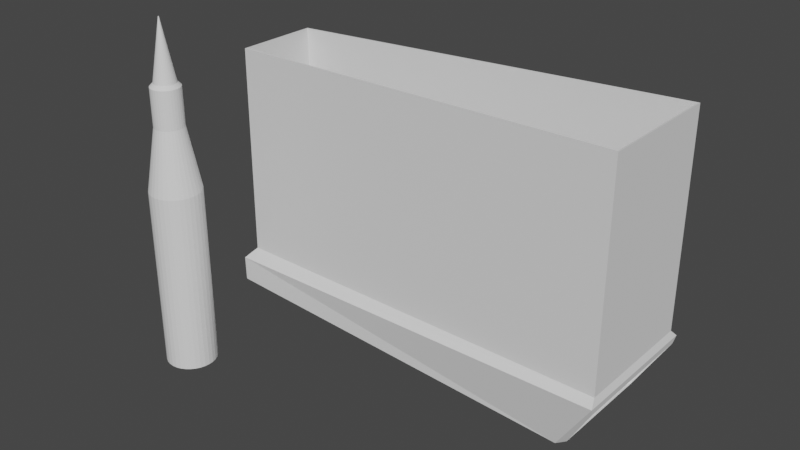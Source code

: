 # Source: wiigunmagazineandround.blend  (saved by Blender 2.80.75; exported with 4.5.12 LTS)
import bpy
from mathutils import Matrix  # noqa: F401  (used for matrix-valued properties, if any)

bpy.ops.wm.read_factory_settings(use_empty=True)
scene = bpy.context.scene
scene.name = 'Scene'

# ---- collections
col_collection = bpy.data.collections.new('Collection'); scene.collection.children.link(col_collection)

# ---- world
world_world = bpy.data.worlds.new('World'); scene.world = world_world
world_world.use_nodes = True; world_world.node_tree.nodes.clear()
_N = world_world.node_tree.nodes; _L = world_world.node_tree.links
n0 = _N.new('ShaderNodeOutputWorld'); n0.name = 'World Output'; n0.location = (300, 300)
n1 = _N.new('ShaderNodeBackground'); n1.name = 'Background'; n1.location = (10, 300)
n1.inputs[0].default_value = (0.05088, 0.05088, 0.05088, 1.0)
_L.new(n1.outputs[0], n0.inputs[0])
n0.is_active_output = True
world_world.color = (0.05088, 0.05088, 0.05088)
world_world.use_sun_shadow = False
world_world.sun_shadow_jitter_overblur = 0.0

# ---- meshes
me_cube = bpy.data.meshes.new('Cube')
me_cube.from_pydata([(-0.4283, -0.5785, -0.224), (-0.4283, 3.218, -0.224), (-0.4415, -0.5844, 0.5448), (-0.4415, 3.224, 0.5448), (14.83, -0.9808, -0.9593), (14.83, 3.621, -0.9593), (16.34, -1.499, 1.38), (16.34, 4.139, 1.38), (15.17, -0.8252, -0.811), (15.17, 3.465, -0.811), (16.3, -1.334, 1.113), (16.3, 3.973, 1.113), (0.09609, -0.3482, 1.095), (0.0, -3.055, -2.216), (0.09609, 2.988, 1.095), (16.24, -1.213, 1.661), (16.24, 3.853, 1.661), (-0.2951, 3.324, -0.3305), (-0.2951, -0.6842, -0.3305), (-0.3119, 3.332, 0.6513), (-0.3119, -0.6917, 0.6513), (0.1084, -0.338, 9.464), (0.1084, 2.978, 9.464), (16.23, 3.839, 10.03), (16.23, -1.199, 10.03), (0.1826, -0.276, 9.473), (0.1976, -0.2634, 0.7098), (0.1976, 2.903, 0.7098), (0.1826, 2.916, 9.473), (16.15, -1.09, 1.251), (16.16, -1.109, 10.02), (16.15, 3.73, 1.251), (16.16, 3.749, 10.02), (0.1951, -3.074, -2.216), (0.3827, -3.131, -2.216), (0.5556, -3.224, -2.216), (0.7071, -3.348, -2.216), (0.8315, -3.5, -2.216), (0.9239, -3.672, -2.216), (0.9808, -3.86, -2.216), (1.0, -4.055, -2.216), (0.9808, -4.25, -2.216), (0.9239, -4.438, -2.216), (0.8315, -4.611, -2.216), (0.7071, -4.762, -2.216), (0.5556, -4.887, -2.216), (0.3827, -4.979, -2.216), (0.1951, -5.036, -2.216), (-3.258e-07, -5.055, -2.216), (-0.1951, -5.036, -2.216), (-0.3827, -4.979, -2.216), (-0.5556, -4.887, -2.216), (-0.7071, -4.762, -2.216), (-0.8315, -4.611, -2.216), (-0.9239, -4.438, -2.216), (-0.9808, -4.25, -2.216), (-1.0, -4.055, -2.216), (-0.9808, -3.86, -2.216), (-0.9239, -3.672, -2.216), (-0.8315, -3.5, -2.216), (-0.7071, -3.348, -2.216), (-0.5556, -3.224, -2.216), (-0.3827, -3.131, -2.216), (-0.1951, -3.074, -2.216), (0.1951, -3.074, 5.024), (0.0, -3.055, 5.024), (0.3827, -3.131, 5.024), (0.5556, -3.224, 5.024), (0.7071, -3.348, 5.024), (0.8315, -3.5, 5.024), (0.9239, -3.672, 5.024), (0.9808, -3.86, 5.024), (1.0, -4.055, 5.024), (0.9808, -4.25, 5.024), (0.9239, -4.438, 5.024), (0.8315, -4.611, 5.024), (0.7071, -4.762, 5.024), (0.5556, -4.887, 5.024), (0.3827, -4.979, 5.024), (0.1951, -5.036, 5.024), (-3.258e-07, -5.055, 5.024), (-0.1951, -5.036, 5.024), (-0.3827, -4.979, 5.024), (-0.5556, -4.887, 5.024), (-0.7071, -4.762, 5.024), (-0.8315, -4.611, 5.024), (-0.9239, -4.438, 5.024), (-0.9808, -4.25, 5.024), (-1.0, -4.055, 5.024), (-0.9808, -3.86, 5.024), (-0.9239, -3.672, 5.024), (-0.8315, -3.5, 5.024), (-0.7071, -3.348, 5.024), (-0.5556, -3.224, 5.024), (-0.3827, -3.131, 5.024), (-0.1951, -3.074, 5.024), (0.1114, -3.495, 7.509), (-2.666e-08, -3.484, 7.509), (0.2186, -3.527, 7.509), (0.3173, -3.58, 7.509), (0.4038, -3.651, 7.509), (0.4749, -3.738, 7.509), (0.5276, -3.837, 7.509), (0.5601, -3.944, 7.509), (0.5711, -4.055, 7.509), (0.5601, -4.167, 7.509), (0.5276, -4.274, 7.509), (0.4749, -4.372, 7.509), (0.4038, -4.459, 7.509), (0.3173, -4.53, 7.509), (0.2186, -4.583, 7.509), (0.1114, -4.615, 7.509), (-2.272e-07, -4.626, 7.509), (-0.1114, -4.615, 7.509), (-0.2186, -4.583, 7.509), (-0.3173, -4.53, 7.509), (-0.4038, -4.459, 7.509), (-0.4749, -4.372, 7.509), (-0.5276, -4.274, 7.509), (-0.5601, -4.167, 7.509), (-0.5711, -4.055, 7.509), (-0.5601, -3.944, 7.509), (-0.5276, -3.837, 7.509), (-0.4749, -3.738, 7.509), (-0.4038, -3.651, 7.509), (-0.3173, -3.58, 7.509), (-0.2186, -3.527, 7.509), (-0.1114, -3.495, 7.509), (-2.666e-08, -3.484, 9.013), (9.335e-08, -4.038, 11.51), (0.003414, -4.038, 11.51), (0.1114, -3.495, 9.013), (0.006694, -4.039, 11.51), (0.2186, -3.527, 9.013), (0.009719, -4.041, 11.51), (0.3173, -3.58, 9.013), (0.01237, -4.043, 11.51), (0.4038, -3.651, 9.013), (0.01455, -4.045, 11.51), (0.4749, -3.738, 9.013), (0.01616, -4.048, 11.51), (0.5276, -3.837, 9.013), (0.01716, -4.052, 11.51), (0.5601, -3.944, 9.013), (0.01749, -4.055, 11.51), (0.5711, -4.055, 9.013), (0.01716, -4.059, 11.51), (0.5601, -4.167, 9.013), (0.01616, -4.062, 11.51), (0.5276, -4.274, 9.013), (0.01455, -4.065, 11.51), (0.4749, -4.372, 9.013), (0.01237, -4.067, 11.51), (0.4038, -4.459, 9.013), (0.009718, -4.07, 11.51), (0.3173, -4.53, 9.013), (0.006696, -4.071, 11.51), (0.2186, -4.583, 9.013), (0.003412, -4.072, 11.51), (0.1114, -4.615, 9.013), (6.746e-07, -4.073, 11.51), (-2.272e-07, -4.626, 9.013), (-0.003413, -4.072, 11.51), (-0.1114, -4.615, 9.013), (-0.006695, -4.071, 11.51), (-0.2186, -4.583, 9.013), (-0.009721, -4.07, 11.51), (-0.3173, -4.53, 9.013), (-0.01237, -4.067, 11.51), (-0.4038, -4.459, 9.013), (-0.01455, -4.065, 11.51), (-0.4749, -4.372, 9.013), (-0.01616, -4.062, 11.51), (-0.5276, -4.274, 9.013), (-0.01716, -4.059, 11.51), (-0.5601, -4.167, 9.013), (-0.01749, -4.055, 11.51), (-0.5711, -4.055, 9.013), (-0.01716, -4.052, 11.51), (-0.5601, -3.944, 9.013), (-0.01616, -4.048, 11.51), (-0.5276, -3.837, 9.013), (-0.01455, -4.045, 11.51), (-0.4749, -3.738, 9.013), (-0.01237, -4.043, 11.51), (-0.4038, -3.651, 9.013), (-0.00972, -4.041, 11.51), (-0.3173, -3.58, 9.013), (-0.006695, -4.039, 11.51), (-0.2186, -3.527, 9.013), (-0.003413, -4.038, 11.51), (-0.1114, -3.495, 9.013), (-1.937e-07, -3.623, 9.152), (0.08428, -3.631, 9.152), (0.1653, -3.656, 9.152), (0.24, -3.696, 9.152), (0.3055, -3.75, 9.152), (0.3592, -3.815, 9.152), (0.3991, -3.89, 9.152), (0.4237, -3.971, 9.152), (0.432, -4.055, 9.152), (0.4237, -4.139, 9.152), (0.3991, -4.22, 9.152), (0.3592, -4.295, 9.152), (0.3055, -4.361, 9.152), (0.24, -4.414, 9.152), (0.1653, -4.454, 9.152), (0.08428, -4.479, 9.152), (-2.068e-07, -4.487, 9.152), (-0.08428, -4.479, 9.152), (-0.1653, -4.454, 9.152), (-0.24, -4.414, 9.152), (-0.3055, -4.361, 9.152), (-0.3592, -4.295, 9.152), (-0.3991, -4.22, 9.152), (-0.4237, -4.139, 9.152), (-0.432, -4.055, 9.152), (-0.4237, -3.971, 9.152), (-0.3991, -3.89, 9.152), (-0.3592, -3.815, 9.152), (-0.3055, -3.75, 9.152), (-0.24, -3.696, 9.152), (-0.1653, -3.656, 9.152), (-0.08428, -3.631, 9.152), (14.96, 3.456, -0.8018), (14.96, -0.8164, -0.8018), (16.08, -1.318, 1.097), (16.08, 3.958, 1.097), (15.22, -0.4182, -0.372), (14.89, -0.5156, -0.4772), (14.89, 3.156, -0.4772), (15.22, 3.058, -0.372), (15.62, -0.8456, 0.772), (15.83, -0.6926, 0.6668), (15.83, 3.333, 0.6668), (15.62, 3.486, 0.772)], [], [(15, 12, 20, 6), (17, 19, 7, 5), (0, 2, 3, 1), (4, 6, 20, 18), (14, 16, 7, 19), (30, 25, 21, 24), (16, 15, 6, 7), (11, 9, 5, 7), (229, 232, 226, 225), (4, 5, 9, 8), (10, 11, 7, 6), (17, 5, 4, 18), (224, 225, 8, 9), (226, 227, 11, 10), (225, 226, 10, 8), (227, 224, 9, 11), (8, 10, 6, 4), (21, 22, 14, 12), (22, 23, 16, 14), (23, 24, 15, 16), (24, 21, 12, 15), (12, 14, 19, 20), (0, 1, 17, 18), (3, 2, 20, 19), (2, 0, 18, 20), (1, 3, 19, 17), (31, 27, 26, 29), (32, 30, 24, 23), (28, 32, 23, 22), (26, 27, 28, 25), (27, 31, 32, 28), (31, 29, 30, 32), (29, 26, 25, 30), (25, 28, 22, 21), (13, 65, 64, 33), (33, 64, 66, 34), (34, 66, 67, 35), (35, 67, 68, 36), (36, 68, 69, 37), (37, 69, 70, 38), (38, 70, 71, 39), (39, 71, 72, 40), (40, 72, 73, 41), (41, 73, 74, 42), (42, 74, 75, 43), (43, 75, 76, 44), (44, 76, 77, 45), (45, 77, 78, 46), (46, 78, 79, 47), (47, 79, 80, 48), (48, 80, 81, 49), (49, 81, 82, 50), (50, 82, 83, 51), (51, 83, 84, 52), (52, 84, 85, 53), (53, 85, 86, 54), (54, 86, 87, 55), (55, 87, 88, 56), (56, 88, 89, 57), (57, 89, 90, 58), (58, 90, 91, 59), (59, 91, 92, 60), (60, 92, 93, 61), (61, 93, 94, 62), (191, 128, 97, 127), (62, 94, 95, 63), (63, 95, 65, 13), (13, 33, 34, 35, 36, 37, 38, 39, 40, 41, 42, 43, 44, 45, 46, 47, 48, 49, 50, 51, 52, 53, 54, 55, 56, 57, 58, 59, 60, 61, 62, 63), (97, 96, 64, 65), (96, 98, 66, 64), (98, 99, 67, 66), (99, 100, 68, 67), (100, 101, 69, 68), (101, 102, 70, 69), (102, 103, 71, 70), (103, 104, 72, 71), (104, 105, 73, 72), (105, 106, 74, 73), (106, 107, 75, 74), (107, 108, 76, 75), (108, 109, 77, 76), (109, 110, 78, 77), (110, 111, 79, 78), (111, 112, 80, 79), (112, 113, 81, 80), (113, 114, 82, 81), (114, 115, 83, 82), (115, 116, 84, 83), (116, 117, 85, 84), (117, 118, 86, 85), (118, 119, 87, 86), (119, 120, 88, 87), (120, 121, 89, 88), (121, 122, 90, 89), (122, 123, 91, 90), (123, 124, 92, 91), (124, 125, 93, 92), (125, 126, 94, 93), (126, 127, 95, 94), (127, 97, 65, 95), (130, 129, 190, 188, 186, 184, 182, 180, 178, 176, 174, 172, 170, 168, 166, 164, 162, 160, 158, 156, 154, 152, 150, 148, 146, 144, 142, 140, 138, 136, 134, 132), (133, 135, 99, 98), (135, 137, 100, 99), (137, 139, 101, 100), (139, 141, 102, 101), (141, 143, 103, 102), (143, 145, 104, 103), (145, 147, 105, 104), (147, 149, 106, 105), (149, 151, 107, 106), (151, 153, 108, 107), (153, 155, 109, 108), (155, 157, 110, 109), (157, 159, 111, 110), (159, 161, 112, 111), (161, 163, 113, 112), (163, 165, 114, 113), (165, 167, 115, 114), (167, 169, 116, 115), (169, 171, 117, 116), (171, 173, 118, 117), (173, 175, 119, 118), (175, 177, 120, 119), (177, 179, 121, 120), (179, 181, 122, 121), (181, 183, 123, 122), (183, 185, 124, 123), (185, 187, 125, 124), (187, 189, 126, 125), (189, 191, 127, 126), (131, 133, 98, 96), (131, 128, 192, 193), (133, 131, 193, 194), (135, 133, 194, 195), (137, 135, 195, 196), (139, 137, 196, 197), (141, 139, 197, 198), (143, 141, 198, 199), (145, 143, 199, 200), (147, 145, 200, 201), (149, 147, 201, 202), (151, 149, 202, 203), (153, 151, 203, 204), (155, 153, 204, 205), (157, 155, 205, 206), (159, 157, 206, 207), (161, 159, 207, 208), (163, 161, 208, 209), (165, 163, 209, 210), (167, 165, 210, 211), (169, 167, 211, 212), (171, 169, 212, 213), (173, 171, 213, 214), (175, 173, 214, 215), (177, 175, 215, 216), (179, 177, 216, 217), (181, 179, 217, 218), (183, 181, 218, 219), (185, 183, 219, 220), (187, 185, 220, 221), (189, 187, 221, 222), (191, 189, 222, 223), (128, 191, 223, 192), (128, 131, 96, 97), (129, 130, 193, 192), (130, 132, 194, 193), (132, 134, 195, 194), (134, 136, 196, 195), (136, 138, 197, 196), (138, 140, 198, 197), (140, 142, 199, 198), (142, 144, 200, 199), (144, 146, 201, 200), (146, 148, 202, 201), (148, 150, 203, 202), (150, 152, 204, 203), (152, 154, 205, 204), (154, 156, 206, 205), (156, 158, 207, 206), (158, 160, 208, 207), (160, 162, 209, 208), (162, 164, 210, 209), (164, 166, 211, 210), (166, 168, 212, 211), (168, 170, 213, 212), (170, 172, 214, 213), (172, 174, 215, 214), (174, 176, 216, 215), (176, 178, 217, 216), (178, 180, 218, 217), (180, 182, 219, 218), (182, 184, 220, 219), (184, 186, 221, 220), (186, 188, 222, 221), (188, 190, 223, 222), (190, 129, 192, 223), (231, 234, 233, 228), (235, 230, 224, 227), (232, 235, 227, 226), (231, 228, 229, 230), (233, 234, 235, 232), (228, 233, 232, 229), (234, 231, 230, 235), (230, 229, 225, 224)])
_uv = me_cube.uv_layers.new(name='UVMap')
_uv.uv.foreach_set('vector', [0.6445, 0.7162, 0.8557, 0.6837, 0.875, 0.75, 0.6418, 0.7414, 0.375, 0.25, 0.553, 0.25, 0.594, 0.4936, 0.375, 0.4848, 0.3943, 0.0194, 0.5337, 0.01929, 0.5337, 0.2307, 0.3943, 0.2306, 0.375, 0.7652, 0.594, 0.7564, 0.553, 1.0, 0.375, 1.0, 0.8557, 0.5663, 0.6445, 0.5338, 0.6418, 0.5086, 0.875, 0.5, 0.6483, 0.7086, 0.8517, 0.6707, 0.8552, 0.6818, 0.6448, 0.7151, 0.6437, 0.5338, 0.6437, 0.7162, 0.6013, 0.7408, 0.6013, 0.5092, 0.5694, 0.5182, 0.3923, 0.5247, 0.375, 0.4848, 0.594, 0.4936, 0.4231, 0.708, 0.538, 0.7131, 0.5679, 0.7302, 0.3932, 0.7238, 0.3598, 0.75, 0.3598, 0.5, 0.392, 0.5249, 0.392, 0.7251, 0.5696, 0.7312, 0.5696, 0.5188, 0.6013, 0.5092, 0.6013, 0.7408, 0.125, 0.5, 0.3598, 0.5, 0.3598, 0.75, 0.125, 0.75, 0.3932, 0.5262, 0.3932, 0.7238, 0.392, 0.7251, 0.392, 0.5249, 0.5679, 0.7302, 0.5679, 0.5198, 0.5696, 0.5188, 0.5696, 0.7312, 0.3932, 0.7238, 0.5679, 0.7302, 0.5694, 0.7318, 0.3923, 0.7253, 0.5679, 0.5198, 0.3932, 0.5262, 0.3923, 0.5247, 0.5694, 0.5182, 0.3923, 0.7253, 0.5694, 0.7318, 0.594, 0.7564, 0.375, 0.7652, 0.8552, 0.6818, 0.8552, 0.5682, 0.8557, 0.5663, 0.8557, 0.6837, 0.8552, 0.5682, 0.6448, 0.5349, 0.6445, 0.5338, 0.8557, 0.5663, 0.6448, 0.5349, 0.6448, 0.7151, 0.6437, 0.7162, 0.6437, 0.5338, 0.6448, 0.7151, 0.8552, 0.6818, 0.8557, 0.6837, 0.6445, 0.7162, 0.8557, 0.6837, 0.8557, 0.5663, 0.875, 0.5005, 0.875, 0.7495, 0.3943, 0.0194, 0.3943, 0.2306, 0.375, 0.25, 0.375, 0.0, 0.5337, 0.2307, 0.5337, 0.01929, 0.553, 0.0, 0.553, 0.25, 0.5337, 0.01929, 0.3943, 0.0194, 0.375, 0.0, 0.553, 0.0, 0.3943, 0.2306, 0.5337, 0.2307, 0.553, 0.25, 0.375, 0.25, 0.649, 0.5427, 0.851, 0.5815, 0.851, 0.6685, 0.649, 0.7073, 0.6483, 0.5414, 0.6483, 0.7086, 0.6448, 0.7151, 0.6448, 0.5349, 0.8517, 0.5793, 0.6483, 0.5414, 0.6448, 0.5349, 0.8552, 0.5682, 0.851, 0.6685, 0.851, 0.5815, 0.8517, 0.5793, 0.8517, 0.6707, 0.851, 0.5815, 0.649, 0.5427, 0.6483, 0.5414, 0.8517, 0.5793, 0.649, 0.5427, 0.649, 0.7073, 0.6483, 0.7086, 0.6483, 0.5414, 0.649, 0.7073, 0.851, 0.6685, 0.8517, 0.6707, 0.6483, 0.7086, 0.8517, 0.6707, 0.8517, 0.5793, 0.8552, 0.5682, 0.8552, 0.6818, 1.0, 0.5, 1.0, 1.0, 0.9688, 1.0, 0.9688, 0.5, 0.9688, 0.5, 0.9688, 1.0, 0.9375, 1.0, 0.9375, 0.5, 0.9375, 0.5, 0.9375, 1.0, 0.9062, 1.0, 0.9062, 0.5, 0.9062, 0.5, 0.9062, 1.0, 0.875, 1.0, 0.875, 0.5, 0.875, 0.5, 0.875, 1.0, 0.8438, 1.0, 0.8438, 0.5, 0.8438, 0.5, 0.8438, 1.0, 0.8125, 1.0, 0.8125, 0.5, 0.8125, 0.5, 0.8125, 1.0, 0.7812, 1.0, 0.7812, 0.5, 0.7812, 0.5, 0.7812, 1.0, 0.75, 1.0, 0.75, 0.5, 0.75, 0.5, 0.75, 1.0, 0.7188, 1.0, 0.7188, 0.5, 0.7188, 0.5, 0.7188, 1.0, 0.6875, 1.0, 0.6875, 0.5, 0.6875, 0.5, 0.6875, 1.0, 0.6562, 1.0, 0.6562, 0.5, 0.6562, 0.5, 0.6562, 1.0, 0.625, 1.0, 0.625, 0.5, 0.625, 0.5, 0.625, 1.0, 0.5938, 1.0, 0.5938, 0.5, 0.5938, 0.5, 0.5938, 1.0, 0.5625, 1.0, 0.5625, 0.5, 0.5625, 0.5, 0.5625, 1.0, 0.5312, 1.0, 0.5312, 0.5, 0.5312, 0.5, 0.5312, 1.0, 0.5, 1.0, 0.5, 0.5, 0.5, 0.5, 0.5, 1.0, 0.4688, 1.0, 0.4688, 0.5, 0.4688, 0.5, 0.4688, 1.0, 0.4375, 1.0, 0.4375, 0.5, 0.4375, 0.5, 0.4375, 1.0, 0.4062, 1.0, 0.4062, 0.5, 0.4062, 0.5, 0.4062, 1.0, 0.375, 1.0, 0.375, 0.5, 0.375, 0.5, 0.375, 1.0, 0.3438, 1.0, 0.3438, 0.5, 0.3438, 0.5, 0.3438, 1.0, 0.3125, 1.0, 0.3125, 0.5, 0.3125, 0.5, 0.3125, 1.0, 0.2812, 1.0, 0.2812, 0.5, 0.2812, 0.5, 0.2812, 1.0, 0.25, 1.0, 0.25, 0.5, 0.25, 0.5, 0.25, 1.0, 0.2188, 1.0, 0.2188, 0.5, 0.2188, 0.5, 0.2188, 1.0, 0.1875, 1.0, 0.1875, 0.5, 0.1875, 0.5, 0.1875, 1.0, 0.1562, 1.0, 0.1562, 0.5, 0.1562, 0.5, 0.1562, 1.0, 0.125, 1.0, 0.125, 0.5, 0.125, 0.5, 0.125, 1.0, 0.09375, 1.0, 0.09375, 0.5, 0.09375, 0.5, 0.09375, 1.0, 0.0625, 1.0, 0.0625, 0.5, 0.2138, 0.4319, 0.25, 0.4355, 0.25, 0.4355, 0.2138, 0.4319, 0.0625, 0.5, 0.0625, 1.0, 0.03125, 1.0, 0.03125, 0.5, 0.03125, 0.5, 0.03125, 1.0, 0.0, 1.0, 0.0, 0.5, 0.75, 0.49, 0.7968, 0.4854, 0.8418, 0.4717, 0.8833, 0.4496, 0.9197, 0.4197, 0.9496, 0.3833, 0.9717, 0.3418, 0.9854, 0.2968, 0.99, 0.25, 0.9854, 0.2032, 0.9717, 0.1582, 0.9496, 0.1167, 0.9197, 0.08029, 0.8833, 0.05045, 0.8418, 0.02827, 0.7968, 0.01461, 0.75, 0.01, 0.7032, 0.01461, 0.6582, 0.02827, 0.6167, 0.05045, 0.5803, 0.08029, 0.5504, 0.1167, 0.5283, 0.1582, 0.5146, 0.2032, 0.51, 0.25, 0.5146, 0.2968, 0.5283, 0.3418, 0.5504, 0.3833, 0.5803, 0.4197, 0.6167, 0.4496, 0.6582, 0.4717, 0.7032, 0.4854, 0.25, 0.4355, 0.2862, 0.4319, 0.2968, 0.4854, 0.25, 0.49, 0.2862, 0.4319, 0.321, 0.4214, 0.3418, 0.4717, 0.2968, 0.4854, 0.321, 0.4214, 0.353, 0.4042, 0.3833, 0.4496, 0.3418, 0.4717, 0.353, 0.4042, 0.3812, 0.3812, 0.4197, 0.4197, 0.3833, 0.4496, 0.3812, 0.3812, 0.4042, 0.353, 0.4496, 0.3833, 0.4197, 0.4197, 0.4042, 0.353, 0.4214, 0.321, 0.4717, 0.3418, 0.4496, 0.3833, 0.4214, 0.321, 0.4319, 0.2862, 0.4854, 0.2968, 0.4717, 0.3418, 0.4319, 0.2862, 0.4355, 0.25, 0.49, 0.25, 0.4854, 0.2968, 0.4355, 0.25, 0.4319, 0.2138, 0.4854, 0.2032, 0.49, 0.25, 0.4319, 0.2138, 0.4214, 0.179, 0.4717, 0.1582, 0.4854, 0.2032, 0.4214, 0.179, 0.4042, 0.147, 0.4496, 0.1167, 0.4717, 0.1582, 0.4042, 0.147, 0.3812, 0.1188, 0.4197, 0.08029, 0.4496, 0.1167, 0.3812, 0.1188, 0.353, 0.09578, 0.3833, 0.05045, 0.4197, 0.08029, 0.353, 0.09578, 0.321, 0.07864, 0.3418, 0.02827, 0.3833, 0.05045, 0.321, 0.07864, 0.2862, 0.06808, 0.2968, 0.01461, 0.3418, 0.02827, 0.2862, 0.06808, 0.25, 0.06452, 0.25, 0.01, 0.2968, 0.01461, 0.25, 0.06452, 0.2138, 0.06809, 0.2032, 0.01461, 0.25, 0.01, 0.2138, 0.06809, 0.179, 0.07864, 0.1582, 0.02827, 0.2032, 0.01461, 0.179, 0.07864, 0.147, 0.09578, 0.1167, 0.05045, 0.1582, 0.02827, 0.147, 0.09578, 0.1188, 0.1188, 0.08029, 0.08029, 0.1167, 0.05045, 0.1188, 0.1188, 0.09578, 0.147, 0.05045, 0.1167, 0.08029, 0.08029, 0.09578, 0.147, 0.07864, 0.179, 0.02827, 0.1582, 0.05045, 0.1167, 0.07864, 0.179, 0.06808, 0.2138, 0.01461, 0.2032, 0.02827, 0.1582, 0.06808, 0.2138, 0.06452, 0.25, 0.01, 0.25, 0.01461, 0.2032, 0.06452, 0.25, 0.06808, 0.2862, 0.01461, 0.2968, 0.01, 0.25, 0.06808, 0.2862, 0.07864, 0.321, 0.02827, 0.3418, 0.01461, 0.2968, 0.07864, 0.321, 0.09578, 0.353, 0.05045, 0.3833, 0.02827, 0.3418, 0.09578, 0.353, 0.1188, 0.3812, 0.08029, 0.4197, 0.05045, 0.3833, 0.1188, 0.3812, 0.147, 0.4042, 0.1167, 0.4496, 0.08029, 0.4197, 0.147, 0.4042, 0.179, 0.4214, 0.1582, 0.4717, 0.1167, 0.4496, 0.179, 0.4214, 0.2138, 0.4319, 0.2032, 0.4854, 0.1582, 0.4717, 0.2138, 0.4319, 0.25, 0.4355, 0.25, 0.49, 0.2032, 0.4854, 0.2511, 0.2556, 0.25, 0.2557, 0.2489, 0.2556, 0.2478, 0.2552, 0.2468, 0.2547, 0.246, 0.254, 0.2453, 0.2532, 0.2448, 0.2522, 0.2444, 0.2511, 0.2443, 0.25, 0.2444, 0.2489, 0.2448, 0.2478, 0.2453, 0.2468, 0.246, 0.246, 0.2468, 0.2453, 0.2478, 0.2448, 0.2489, 0.2444, 0.25, 0.2443, 0.2511, 0.2444, 0.2522, 0.2448, 0.2532, 0.2453, 0.254, 0.246, 0.2547, 0.2468, 0.2552, 0.2478, 0.2556, 0.2489, 0.2557, 0.25, 0.2556, 0.2511, 0.2552, 0.2522, 0.2547, 0.2532, 0.254, 0.254, 0.2532, 0.2547, 0.2522, 0.2552, 0.321, 0.4214, 0.353, 0.4042, 0.353, 0.4042, 0.321, 0.4214, 0.353, 0.4042, 0.3812, 0.3812, 0.3812, 0.3812, 0.353, 0.4042, 0.3812, 0.3812, 0.4042, 0.353, 0.4042, 0.353, 0.3812, 0.3812, 0.4042, 0.353, 0.4214, 0.321, 0.4214, 0.321, 0.4042, 0.353, 0.4214, 0.321, 0.4319, 0.2862, 0.4319, 0.2862, 0.4214, 0.321, 0.4319, 0.2862, 0.4355, 0.25, 0.4355, 0.25, 0.4319, 0.2862, 0.4355, 0.25, 0.4319, 0.2138, 0.4319, 0.2138, 0.4355, 0.25, 0.4319, 0.2138, 0.4214, 0.179, 0.4214, 0.179, 0.4319, 0.2138, 0.4214, 0.179, 0.4042, 0.147, 0.4042, 0.147, 0.4214, 0.179, 0.4042, 0.147, 0.3812, 0.1188, 0.3812, 0.1188, 0.4042, 0.147, 0.3812, 0.1188, 0.353, 0.09578, 0.353, 0.09578, 0.3812, 0.1188, 0.353, 0.09578, 0.321, 0.07864, 0.321, 0.07864, 0.353, 0.09578, 0.321, 0.07864, 0.2862, 0.06808, 0.2862, 0.06808, 0.321, 0.07864, 0.2862, 0.06808, 0.25, 0.06452, 0.25, 0.06452, 0.2862, 0.06808, 0.25, 0.06452, 0.2138, 0.06809, 0.2138, 0.06809, 0.25, 0.06452, 0.2138, 0.06809, 0.179, 0.07864, 0.179, 0.07864, 0.2138, 0.06809, 0.179, 0.07864, 0.147, 0.09578, 0.147, 0.09578, 0.179, 0.07864, 0.147, 0.09578, 0.1188, 0.1188, 0.1188, 0.1188, 0.147, 0.09578, 0.1188, 0.1188, 0.09578, 0.147, 0.09578, 0.147, 0.1188, 0.1188, 0.09578, 0.147, 0.07864, 0.179, 0.07864, 0.179, 0.09578, 0.147, 0.07864, 0.179, 0.06808, 0.2138, 0.06808, 0.2138, 0.07864, 0.179, 0.06808, 0.2138, 0.06452, 0.25, 0.06452, 0.25, 0.06808, 0.2138, 0.06452, 0.25, 0.06808, 0.2862, 0.06808, 0.2862, 0.06452, 0.25, 0.06808, 0.2862, 0.07864, 0.321, 0.07864, 0.321, 0.06808, 0.2862, 0.07864, 0.321, 0.09578, 0.353, 0.09578, 0.353, 0.07864, 0.321, 0.09578, 0.353, 0.1188, 0.3812, 0.1188, 0.3812, 0.09578, 0.353, 0.1188, 0.3812, 0.147, 0.4042, 0.147, 0.4042, 0.1188, 0.3812, 0.147, 0.4042, 0.179, 0.4214, 0.179, 0.4214, 0.147, 0.4042, 0.179, 0.4214, 0.2138, 0.4319, 0.2138, 0.4319, 0.179, 0.4214, 0.2862, 0.4319, 0.321, 0.4214, 0.321, 0.4214, 0.2862, 0.4319, 0.2862, 0.4319, 0.25, 0.4355, 0.25, 0.3903, 0.2774, 0.3876, 0.321, 0.4214, 0.2862, 0.4319, 0.2774, 0.3876, 0.3037, 0.3796, 0.353, 0.4042, 0.321, 0.4214, 0.3037, 0.3796, 0.328, 0.3667, 0.3812, 0.3812, 0.353, 0.4042, 0.328, 0.3667, 0.3492, 0.3492, 0.4042, 0.353, 0.3812, 0.3812, 0.3492, 0.3492, 0.3667, 0.328, 0.4214, 0.321, 0.4042, 0.353, 0.3667, 0.328, 0.3796, 0.3037, 0.4319, 0.2862, 0.4214, 0.321, 0.3796, 0.3037, 0.3876, 0.2774, 0.4355, 0.25, 0.4319, 0.2862, 0.3876, 0.2774, 0.3903, 0.25, 0.4319, 0.2138, 0.4355, 0.25, 0.3903, 0.25, 0.3876, 0.2226, 0.4214, 0.179, 0.4319, 0.2138, 0.3876, 0.2226, 0.3796, 0.1963, 0.4042, 0.147, 0.4214, 0.179, 0.3796, 0.1963, 0.3667, 0.172, 0.3812, 0.1188, 0.4042, 0.147, 0.3667, 0.172, 0.3492, 0.1508, 0.353, 0.09578, 0.3812, 0.1188, 0.3492, 0.1508, 0.3279, 0.1333, 0.321, 0.07864, 0.353, 0.09578, 0.3279, 0.1333, 0.3037, 0.1204, 0.2862, 0.06808, 0.321, 0.07864, 0.3037, 0.1204, 0.2774, 0.1124, 0.25, 0.06452, 0.2862, 0.06808, 0.2774, 0.1124, 0.25, 0.1097, 0.2138, 0.06809, 0.25, 0.06452, 0.25, 0.1097, 0.2226, 0.1124, 0.179, 0.07864, 0.2138, 0.06809, 0.2226, 0.1124, 0.1963, 0.1204, 0.147, 0.09578, 0.179, 0.07864, 0.1963, 0.1204, 0.172, 0.1333, 0.1188, 0.1188, 0.147, 0.09578, 0.172, 0.1333, 0.1508, 0.1508, 0.09578, 0.147, 0.1188, 0.1188, 0.1508, 0.1508, 0.1333, 0.172, 0.07864, 0.179, 0.09578, 0.147, 0.1333, 0.172, 0.1204, 0.1963, 0.06808, 0.2138, 0.07864, 0.179, 0.1204, 0.1963, 0.1124, 0.2226, 0.06452, 0.25, 0.06808, 0.2138, 0.1124, 0.2226, 0.1097, 0.25, 0.06808, 0.2862, 0.06452, 0.25, 0.1097, 0.25, 0.1124, 0.2774, 0.07864, 0.321, 0.06808, 0.2862, 0.1124, 0.2774, 0.1204, 0.3037, 0.09578, 0.353, 0.07864, 0.321, 0.1204, 0.3037, 0.1333, 0.328, 0.1188, 0.3812, 0.09578, 0.353, 0.1333, 0.328, 0.1508, 0.3492, 0.147, 0.4042, 0.1188, 0.3812, 0.1508, 0.3492, 0.172, 0.3667, 0.179, 0.4214, 0.147, 0.4042, 0.172, 0.3667, 0.1963, 0.3796, 0.2138, 0.4319, 0.179, 0.4214, 0.1963, 0.3796, 0.2226, 0.3876, 0.25, 0.4355, 0.2138, 0.4319, 0.2226, 0.3876, 0.25, 0.3903, 0.25, 0.4355, 0.2862, 0.4319, 0.2862, 0.4319, 0.25, 0.4355, 0.25, 0.2557, 0.2511, 0.2556, 0.2774, 0.3876, 0.25, 0.3903, 0.2511, 0.2556, 0.2522, 0.2552, 0.3037, 0.3796, 0.2774, 0.3876, 0.2522, 0.2552, 0.2532, 0.2547, 0.328, 0.3667, 0.3037, 0.3796, 0.2532, 0.2547, 0.254, 0.254, 0.3492, 0.3492, 0.328, 0.3667, 0.254, 0.254, 0.2547, 0.2532, 0.3667, 0.328, 0.3492, 0.3492, 0.2547, 0.2532, 0.2552, 0.2522, 0.3796, 0.3037, 0.3667, 0.328, 0.2552, 0.2522, 0.2556, 0.2511, 0.3876, 0.2774, 0.3796, 0.3037, 0.2556, 0.2511, 0.2557, 0.25, 0.3903, 0.25, 0.3876, 0.2774, 0.2557, 0.25, 0.2556, 0.2489, 0.3876, 0.2226, 0.3903, 0.25, 0.2556, 0.2489, 0.2552, 0.2478, 0.3796, 0.1963, 0.3876, 0.2226, 0.2552, 0.2478, 0.2547, 0.2468, 0.3667, 0.172, 0.3796, 0.1963, 0.2547, 0.2468, 0.254, 0.246, 0.3492, 0.1508, 0.3667, 0.172, 0.254, 0.246, 0.2532, 0.2453, 0.3279, 0.1333, 0.3492, 0.1508, 0.2532, 0.2453, 0.2522, 0.2448, 0.3037, 0.1204, 0.3279, 0.1333, 0.2522, 0.2448, 0.2511, 0.2444, 0.2774, 0.1124, 0.3037, 0.1204, 0.2511, 0.2444, 0.25, 0.2443, 0.25, 0.1097, 0.2774, 0.1124, 0.25, 0.2443, 0.2489, 0.2444, 0.2226, 0.1124, 0.25, 0.1097, 0.2489, 0.2444, 0.2478, 0.2448, 0.1963, 0.1204, 0.2226, 0.1124, 0.2478, 0.2448, 0.2468, 0.2453, 0.172, 0.1333, 0.1963, 0.1204, 0.2468, 0.2453, 0.246, 0.246, 0.1508, 0.1508, 0.172, 0.1333, 0.246, 0.246, 0.2453, 0.2468, 0.1333, 0.172, 0.1508, 0.1508, 0.2453, 0.2468, 0.2448, 0.2478, 0.1204, 0.1963, 0.1333, 0.172, 0.2448, 0.2478, 0.2444, 0.2489, 0.1124, 0.2226, 0.1204, 0.1963, 0.2444, 0.2489, 0.2443, 0.25, 0.1097, 0.25, 0.1124, 0.2226, 0.2443, 0.25, 0.2444, 0.2511, 0.1124, 0.2774, 0.1097, 0.25, 0.2444, 0.2511, 0.2448, 0.2522, 0.1204, 0.3037, 0.1124, 0.2774, 0.2448, 0.2522, 0.2453, 0.2532, 0.1333, 0.328, 0.1204, 0.3037, 0.2453, 0.2532, 0.246, 0.254, 0.1508, 0.3492, 0.1333, 0.328, 0.246, 0.254, 0.2468, 0.2547, 0.172, 0.3667, 0.1508, 0.3492, 0.2468, 0.2547, 0.2478, 0.2552, 0.1963, 0.3796, 0.172, 0.3667, 0.2478, 0.2552, 0.2489, 0.2556, 0.2226, 0.3876, 0.1963, 0.3796, 0.2489, 0.2556, 0.25, 0.2557, 0.25, 0.3903, 0.2226, 0.3876, 0.4328, 0.5471, 0.5283, 0.5425, 0.5283, 0.7075, 0.4328, 0.7029, 0.538, 0.5369, 0.4231, 0.542, 0.3932, 0.5262, 0.5679, 0.5198, 0.538, 0.7131, 0.538, 0.5369, 0.5679, 0.5198, 0.5679, 0.7302, 0.4328, 0.5471, 0.4328, 0.7029, 0.4231, 0.708, 0.4231, 0.542, 0.5283, 0.7075, 0.5283, 0.5425, 0.538, 0.5369, 0.538, 0.7131, 0.4328, 0.7029, 0.5283, 0.7075, 0.538, 0.7131, 0.4231, 0.708, 0.5283, 0.5425, 0.4328, 0.5471, 0.4231, 0.542, 0.538, 0.5369, 0.4231, 0.542, 0.4231, 0.708, 0.3932, 0.7238, 0.3932, 0.5262])
me_cube.use_remesh_preserve_volume = False
me_cube.use_remesh_preserve_attributes = False
me_cube.use_mirror_vertex_groups = False
me_cube.update()

# ---- objects
ob_cube = bpy.data.objects.new('Cube', me_cube)

# ---- transforms, parenting, visibility, modifiers, constraints
ob_cube.location = (0.0, 0.0, 0.0)
ob_cube.lineart.crease_threshold = 0.0

# ---- collection membership
col_collection.objects.link(ob_cube)

# ---- scene / render settings (as saved in the file)
scene.frame_start = 1; scene.frame_end = 250; scene.frame_set(1)
scene.render.engine = 'BLENDER_EEVEE_NEXT'
scene.cycles.use_denoising = False
scene.cycles.samples = 128
scene.cycles.sampling_pattern = 'TABULATED_SOBOL'
scene.cycles.use_adaptive_sampling = False
scene.cycles.use_light_tree = False
scene.view_settings.view_transform = 'Filmic'
bpy.context.view_layer.update()

# ---- added for rendering (the .blend has no active camera and no usable light): camera, sun
cam_auto = bpy.data.cameras.new('AutoCamera')
cam_auto.lens = 50.0
cam_auto.sensor_width = 36.0
cam_auto.clip_end = 1000.0
ob_auto_camera = bpy.data.objects.new('AutoCamera', cam_auto)
scene.collection.objects.link(ob_auto_camera)
ob_auto_camera.location = (29.8333, -27.0522, 22.3773)
ob_auto_camera.rotation_euler = (1.09748, -7.21219e-08, 0.694738)
scene.camera = ob_auto_camera
light_auto_sun = bpy.data.lights.new('AutoSun', 'SUN')
light_auto_sun.energy = 3.0
light_auto_sun.angle = 0.0523599
ob_auto_sun = bpy.data.objects.new('AutoSun', light_auto_sun)
scene.collection.objects.link(ob_auto_sun)
ob_auto_sun.rotation_euler = (0.872665, 0.174533, 0.523599)
bpy.context.view_layer.update()
